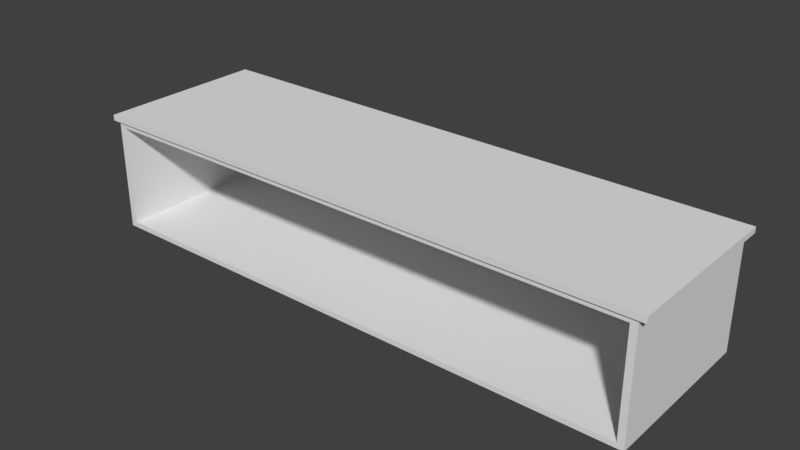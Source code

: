 # Source: boots.blend  (saved by Blender 2.79.0; exported with 4.5.12 LTS)
import bpy
from mathutils import Matrix  # noqa: F401  (used for matrix-valued properties, if any)

bpy.ops.wm.read_factory_settings(use_empty=True)
scene = bpy.context.scene
scene.name = 'Scene'

# ---- collections
col_collection_1 = bpy.data.collections.new('Collection 1'); scene.collection.children.link(col_collection_1)

# ---- images (referenced by path relative to the original .blend; pixels are not part of the script)
import os
ASSET_DIR = os.environ.get("B2B_ASSET_DIR", "")  # directory of the original .blend (textures are referenced by path, not embedded)
HERE = os.path.dirname(os.path.abspath(__file__))  # packed textures are extracted next to this script under _unpacked/

def load_image(name, relpath, width, height, colorspace="sRGB"):
    """Load a texture the original file referenced (path relative to the .blend, or extracted next to this script)."""
    p = next((c for c in (os.path.join(HERE, relpath), os.path.join(ASSET_DIR, relpath)) if relpath and os.path.exists(c)), "")
    if p:
        img = bpy.data.images.load(p, check_existing=True)
        img.name = name
    else:  # same state as the original file: an image datablock whose file is absent (Cycles renders it pink)
        img = bpy.data.images.new(name, width, height)
        img.source = "FILE"
        img.filepath = "//" + (relpath or name)
    img.colorspace_settings.name = colorspace
    return img
img_boots_png = load_image('boots.png', 'boots.png', 1024, 1024, 'sRGB')

# ---- materials (node trees are filled in below, after node groups)
mat_material = bpy.data.materials.new('Material')
mat_material.alpha_threshold = 0.0
mat_material.roughness = 0.5

# ---- material node trees
mat_material.use_nodes = True; mat_material.node_tree.nodes.clear()
_N = mat_material.node_tree.nodes; _L = mat_material.node_tree.links
n0 = _N.new('ShaderNodeOutputMaterial'); n0.name = 'Material Output'; n0.location = (300, 300)
n1 = _N.new('ShaderNodeBsdfDiffuse'); n1.name = 'Diffuse BSDF'; n1.location = (10, 300)
n2 = _N.new('ShaderNodeTexImage'); n2.name = 'Image Texture'; n2.location = (110, 100)
n2.width = 140
n2.image = img_boots_png
n3 = _N.new('ShaderNodeDisplacement'); n3.name = 'Displacement'; n3.location = (0, 0)
n3.inputs[1].default_value = 0.0
n3.inputs[2].default_value = 0.1
_L.new(n1.outputs[0], n0.inputs[0])
_L.new(n2.outputs[1], n3.inputs[0])
_L.new(n3.outputs[0], n0.inputs[2])
n0.is_active_output = True

# ---- world
world_world = bpy.data.worlds.new('World'); scene.world = world_world
world_world.color = (0.05088, 0.05088, 0.05088)
world_world.use_sun_shadow = False
world_world.sun_shadow_jitter_overblur = 0.0
world_world.cycles.sampling_method = 'MANUAL'

# ---- meshes
me_cube = bpy.data.meshes.new('Cube')
me_cube.from_pydata([(1.0, 1.0, -1.0), (1.0, -1.0, -1.0), (-1.0, -1.0, -1.0), (-1.0, 1.0, -1.0), (1.0, 1.0, 1.0), (1.0, -1.0, 1.0), (-1.0, -1.0, 1.0), (-1.0, 1.0, 1.0), (0.9765, -1.0, -0.907), (-0.9765, -1.0, -0.907), (0.9765, -1.0, 0.907), (-0.9765, -1.0, 0.907), (0.9765, 0.7707, -0.907), (-0.9765, 0.7707, -0.907), (0.9765, 0.7707, 0.907), (-0.9765, 0.7707, 0.907), (1.024, 1.024, 1.0), (1.024, -1.024, 1.0), (-1.024, -1.024, 1.0), (-1.024, 1.024, 1.0), (1.024, 1.024, 1.1), (1.024, -1.024, 1.1), (-1.024, -1.024, 1.1), (-1.024, 1.024, 1.1)], [], [(0, 1, 2, 3), (5, 4, 16, 17), (0, 4, 5, 1), (6, 2, 9, 11), (2, 6, 7, 3), (4, 0, 3, 7), (10, 11, 15, 14), (1, 5, 10, 8), (2, 1, 8, 9), (5, 6, 11, 10), (12, 14, 15, 13), (8, 10, 14, 12), (11, 9, 13, 15), (9, 8, 12, 13), (18, 17, 21, 22), (7, 6, 18, 19), (4, 7, 19, 16), (6, 5, 17, 18), (20, 23, 22, 21), (17, 16, 20, 21), (19, 18, 22, 23), (16, 19, 23, 20)])
_uv = me_cube.uv_layers.new(name='UVMap')
_uv.uv.foreach_set('vector', [0.3159, 0.6343, 0.2672, 0.6493, 0.257, 0.5973, 0.2968, 0.5863, 0.9658, 0.04722, 0.9658, 0.2507, 0.9614, 0.2466, 0.9619, 0.05137, 0.3159, 0.6343, 0.4885, 0.8292, 0.1307, 0.761, 0.2672, 0.6493, 0.0978, 0.4747, 0.257, 0.5973, 0.253, 0.5962, 0.1108, 0.4901, 0.257, 0.5973, 0.0978, 0.4747, 0.4885, 0.3911, 0.2968, 0.5863, 0.4885, 0.8292, 0.3159, 0.6343, 0.2968, 0.5863, 0.4885, 0.3911, 0.1406, 0.7496, 0.1108, 0.4901, 0.223, 0.6118, 0.2209, 0.6211, 0.2672, 0.6493, 0.1307, 0.761, 0.1406, 0.7496, 0.2647, 0.6502, 0.257, 0.5973, 0.2672, 0.6493, 0.2647, 0.6502, 0.253, 0.5962, 0.1307, 0.761, 0.0978, 0.4747, 0.1108, 0.4901, 0.1406, 0.7496, 0.229, 0.6227, 0.2209, 0.6211, 0.223, 0.6118, 0.2303, 0.6152, 0.2647, 0.6502, 0.1406, 0.7496, 0.2209, 0.6211, 0.229, 0.6227, 0.1108, 0.4901, 0.253, 0.5962, 0.2303, 0.6152, 0.223, 0.6118, 0.253, 0.5962, 0.2647, 0.6502, 0.229, 0.6227, 0.2303, 0.6152, 0.7674, 0.04026, 0.9619, 0.05137, 0.9501, 0.06269, 0.7794, 0.05254, 0.7631, 0.2396, 0.7631, 0.03615, 0.7674, 0.04026, 0.767, 0.2355, 0.9658, 0.2507, 0.7631, 0.2396, 0.767, 0.2355, 0.9614, 0.2466, 0.7631, 0.03615, 0.9658, 0.04722, 0.9619, 0.05137, 0.7674, 0.04026, 0.9495, 0.2343, 0.7787, 0.2241, 0.7794, 0.05254, 0.9501, 0.06269, 0.9619, 0.05137, 0.9614, 0.2466, 0.9495, 0.2343, 0.9501, 0.06269, 0.767, 0.2355, 0.7674, 0.04026, 0.7794, 0.05254, 0.7787, 0.2241, 0.9614, 0.2466, 0.767, 0.2355, 0.7787, 0.2241, 0.9495, 0.2343])
me_cube.materials.append(mat_material)
me_cube.use_remesh_preserve_volume = False
me_cube.use_remesh_preserve_attributes = False
me_cube.use_mirror_vertex_groups = False
me_cube.update()

# ---- objects
ob_cube = bpy.data.objects.new('Cube', me_cube)

# ---- transforms, parenting, visibility, modifiers, constraints
ob_cube.location = (0.0, 0.0, 0.0)
ob_cube.scale = (5.0, 1.5, 1.0)
ob_cube.lock_rotations_4d = False
ob_cube.empty_display_type = 'ARROWS'
ob_cube.lineart.crease_threshold = 0.0

# ---- collection membership
col_collection_1.objects.link(ob_cube)

# ---- scene / render settings (as saved in the file)
scene.frame_start = 1; scene.frame_end = 250; scene.frame_set(1)
scene.render.engine = 'CYCLES'
scene.render.resolution_percentage = 50
scene.render.dither_intensity = 0.0
scene.cycles.use_denoising = False
scene.cycles.samples = 128
scene.cycles.sampling_pattern = 'TABULATED_SOBOL'
scene.cycles.use_adaptive_sampling = False
scene.cycles.use_light_tree = False
scene.cycles.blur_glossy = 0.0
scene.cycles.sample_clamp_indirect = 0.0
scene.view_settings.view_transform = 'Standard'
bpy.context.view_layer.update()

# ---- added for rendering (the .blend has no active camera and no usable light): camera, sun
cam_auto = bpy.data.cameras.new('AutoCamera')
cam_auto.lens = 50.0
cam_auto.sensor_width = 36.0
cam_auto.clip_end = 1000.0
ob_auto_camera = bpy.data.objects.new('AutoCamera', cam_auto)
scene.collection.objects.link(ob_auto_camera)
ob_auto_camera.location = (10.0777, -12.0932, 8.11214)
ob_auto_camera.rotation_euler = (1.09748, -7.21219e-08, 0.694738)
scene.camera = ob_auto_camera
light_auto_sun = bpy.data.lights.new('AutoSun', 'SUN')
light_auto_sun.energy = 3.0
light_auto_sun.angle = 0.0523599
ob_auto_sun = bpy.data.objects.new('AutoSun', light_auto_sun)
scene.collection.objects.link(ob_auto_sun)
ob_auto_sun.rotation_euler = (0.872665, 0.174533, 0.523599)
bpy.context.view_layer.update()
